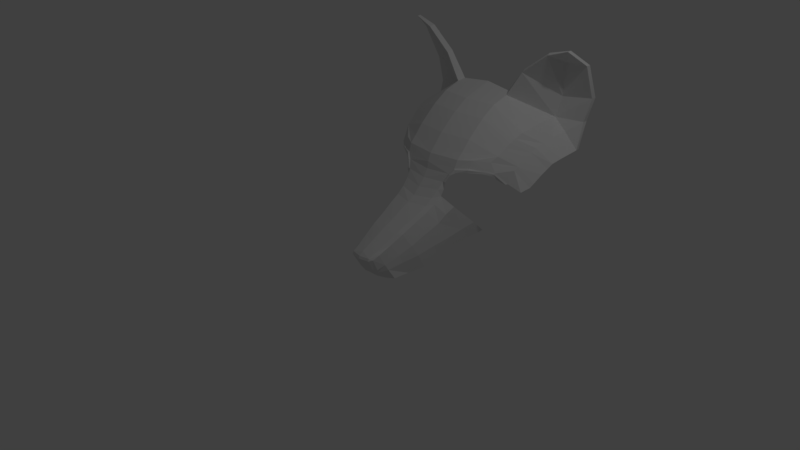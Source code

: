 # Source: fox.blend  (saved by Blender 2.79.0; exported with 4.5.12 LTS)
import bpy
from mathutils import Matrix  # noqa: F401  (used for matrix-valued properties, if any)

bpy.ops.wm.read_factory_settings(use_empty=True)
scene = bpy.context.scene
scene.name = 'Scene'

# ---- collections
col_collection_1 = bpy.data.collections.new('Collection 1'); scene.collection.children.link(col_collection_1)

# ---- world
world_world = bpy.data.worlds.new('World'); scene.world = world_world
world_world.color = (0.05088, 0.05088, 0.05088)
world_world.use_sun_shadow = False
world_world.sun_shadow_jitter_overblur = 0.0
world_world.cycles.sampling_method = 'MANUAL'

# ---- cameras
cam_camera = bpy.data.cameras.new('Camera')
cam_camera.clip_end = 100.0
cam_camera.lens = 35.0
cam_camera.sensor_width = 32.0
cam_camera.sensor_height = 18.0
cam_camera.ortho_scale = 7.314
cam_camera.dof.focus_distance = 0.0
cam_camera.dof.aperture_fstop = 128.0

# ---- lights
light_lamp = bpy.data.lights.new('Lamp', 'POINT')
light_lamp.transmission_factor = 0.0
light_lamp.cutoff_distance = 30.0
light_lamp.energy = 100.0
light_lamp.shadow_buffer_clip_start = 1.001
light_lamp.shadow_soft_size = 0.1
light_lamp.shadow_maximum_resolution = 0.006
light_lamp.use_absolute_resolution = True

# ---- meshes
me_plane = bpy.data.meshes.new('Plane')
me_plane.from_pydata([(-0.8272, 0.01856, -15.18), (1.291, -0.01782, -15.65), (-0.8272, 0.5025, -16.62), (1.07, 0.2312, -16.32), (-0.8272, -0.5927, -13.32), (1.276, -0.629, -13.79), (-0.8272, -1.644, -11.76), (1.276, -1.68, -12.22), (-0.8272, -2.353, -10.95), (1.276, -2.389, -11.42), (-0.8272, -3.355, -9.877), (1.276, -3.392, -10.34), (-0.8272, -4.431, -8.973), (1.276, -4.467, -9.437), (-0.8272, -5.141, -8.344), (1.26, -5.116, -8.788), (3.546, -2.414, -16.46), (3.515, -2.707, -14.16), (3.437, -3.123, -13.29), (3.374, -3.465, -12.74), (3.296, -3.881, -12.2), (3.186, -4.565, -11.3), (2.967, -5.112, -10.69), (-0.8272, -5.971, -8.019), (1.213, -5.947, -8.484), (2.788, -5.918, -10.12), (2.038, -5.792, -9.24), (0.9005, -6.574, -8.162), (2.025, -5.914, -8.994), (0.9919, -6.572, -8.057), (-0.8272, -6.705, -8.019), (-0.8272, -6.705, -7.895), (0.6661, -7.426, -7.761), (-0.8272, -7.518, -7.45), (0.562, -8.168, -7.244), (-0.8272, -8.351, -6.779), (0.4969, -8.899, -6.553), (-0.8272, -9.083, -6.088), (0.4578, -9.529, -5.76), (-0.8272, -9.571, -5.295), (0.3927, -10.12, -4.662), (-0.8272, -10.16, -4.198), (0.2885, -10.79, -3.463), (-0.8272, -10.83, -2.998), (0.2104, -11.46, -2.182), (-0.8272, -11.5, -1.718), (0.0672, -12.21, -0.8612), (-0.8272, -12.25, -0.3967), (-0.04998, -12.88, 0.3381), (-0.8272, -12.92, 0.8026), (0.7575, -7.354, -7.764), (2.749, -6.04, -10.0), (3.283, -6.142, -10.81), (3.244, -6.243, -10.67), (2.113, -5.023, -9.612), (1.265, -6.048, -8.364), (3.752, -7.402, -11.97), (3.686, -7.422, -11.73), (4.328, -3.715, -17.44), (4.296, -4.008, -16.09), (4.244, -4.2, -15.02), (4.181, -4.542, -14.42), (3.461, -5.571, -11.55), (4.103, -4.999, -13.71), (4.032, -5.683, -12.84), (3.954, -6.029, -12.46), (1.985, -6.221, -8.994), (1.344, -6.355, -8.364), (2.71, -6.255, -9.931), (3.126, -6.458, -10.53), (3.51, -7.422, -11.73), (1.101, -6.624, -8.057), (0.867, -7.406, -7.764), (-0.04998, -12.88, 0.3381), (-0.8272, -13.29, 1.254), (-0.1051, -13.27, 1.047), (-0.8272, -13.55, 1.361), (-0.1051, -13.53, 1.155), (-0.8272, -15.14, 0.5154), (-0.229, -15.06, 0.3088), (4.454, -3.41, -19.12), (3.596, -2.207, -19.12), (3.546, -2.414, -16.46), (4.328, -3.715, -17.44), (2.382, 2.64, -15.75), (2.293, 2.859, -16.29), (4.184, 4.86, -15.88), (4.079, 5.001, -16.4), (5.523, 5.582, -16.14), (5.55, 5.62, -16.55), (6.036, 3.957, -18.26), (6.062, 3.994, -18.67), (5.848, 0.3068, -20.06), (5.918, 0.3444, -20.47), (5.391, -2.289, -20.04), (5.418, -2.251, -20.52), (5.383, -5.102, -19.31), (3.596, -2.207, -19.12), (3.973, 0.04289, -19.28), (4.668, 3.9, -18.1), (5.344, -5.102, -19.75), (5.229, -5.495, -17.16), (5.115, -5.782, -16.09), (5.012, -6.219, -15.56), (4.934, -6.676, -14.85), (4.803, -7.455, -13.92), (4.725, -7.801, -13.53), (0.05708, -13.46, 0.7626), (-0.04425, -14.88, 0.03488), (0.1787, -13.08, 0.06652), (0.2625, -12.42, -1.314), (0.4016, -11.66, -2.698), (0.515, -10.81, -4.304), (0.6172, -10.09, -5.754), (0.6571, -9.554, -6.666), (0.6911, -8.894, -7.532), (0.766, -8.17, -7.779), (0.1584, -14.46, -0.6895), (4.523, -8.115, -12.55), (0.3841, -13.87, -2.232), (0.6245, -13.12, -3.616), (0.7988, -12.24, -5.38), (0.9618, -11.51, -6.829), (1.123, -10.69, -7.584), (1.299, -10.03, -8.45), (0.6245, -13.12, -3.616), (0.7988, -12.24, -5.38), (-0.8272, -15.14, 0.5154), (-0.229, -15.06, 0.3088), (-0.8272, -15.46, 0.1041), (-0.2695, -15.38, -0.1658), (0.1764, -15.16, -1.115), (0.3841, -13.87, -2.232), (0.6245, -13.12, -3.616), (0.3841, -13.87, -2.232), (0.6245, -14.51, -4.533), (0.3841, -14.82, -2.77), (0.7988, -14.04, -6.424), (0.9618, -13.66, -8.316), (0.9618, -13.66, -8.316), (1.123, -13.19, -9.957), (1.299, -12.79, -11.52), (-0.8272, -16.38, -1.011), (-0.2695, -16.37, -1.32), (0.1764, -16.43, -1.951), (0.1291, -16.58, -3.924), (0.3695, -16.46, -5.807), (0.5438, -15.83, -7.698), (0.7067, -15.18, -9.59), (0.8682, -14.79, -11.47), (1.044, -14.46, -13.39)], [(23, 30), (30, 31), (26, 54), (81, 82), (81, 97), (119, 132), (125, 133), (132, 134), (122, 138), (138, 139)], [(0, 1, 3, 2), (1, 0, 4, 5), (5, 4, 6, 7), (7, 6, 8, 9), (9, 8, 10, 11), (11, 10, 12, 13), (13, 12, 14, 15), (16, 17, 59, 58), (1, 5, 17, 16), (9, 11, 20, 19), (5, 7, 18, 17), (11, 13, 21, 20), (7, 9, 19, 18), (22, 54, 15, 24, 26, 25), (15, 14, 23, 24), (25, 51, 53, 52), (23, 31, 27, 24), (51, 25, 26, 28), (27, 31, 33, 32), (32, 33, 35, 34), (34, 35, 37, 36), (36, 37, 39, 38), (38, 39, 41, 40), (40, 41, 43, 42), (42, 43, 45, 44), (44, 45, 47, 46), (46, 47, 49, 48), (27, 29, 55, 24), (52, 53, 57, 56), (27, 32, 50, 29), (13, 15, 54, 22, 21), (26, 24, 55, 28), (18, 19, 61, 60), (20, 21, 64, 63), (65, 64, 21, 22, 62), (20, 63, 61, 19), (18, 60, 59, 17), (22, 25, 52, 62), (52, 56, 65, 62), (28, 55, 67, 66), (53, 51, 68, 69), (51, 28, 66, 68), (70, 57, 53, 69), (29, 50, 72, 71), (55, 29, 71, 67), (74, 75, 77, 76), (76, 77, 79, 78), (49, 74, 75, 73, 48), (1, 16, 81), (16, 58, 83, 82), (83, 80, 97, 82), (3, 1, 84, 85), (85, 84, 86, 87), (87, 86, 88, 89), (89, 88, 90, 91), (91, 90, 92, 93), (93, 92, 94, 95), (83, 96, 80), (92, 98, 97, 94), (88, 86, 99), (88, 99, 90), (86, 84, 98, 99), (81, 98, 84, 1), (90, 99, 98, 92), (59, 60, 102, 101), (61, 63, 104, 103), (64, 65, 106, 105), (95, 94, 96, 100), (83, 59, 101, 96), (64, 105, 104, 63), (61, 103, 102, 60), (77, 75, 107), (34, 116, 72, 50, 32), (34, 36, 115, 116), (36, 38, 114, 115), (38, 40, 113, 114), (40, 42, 112, 113), (42, 44, 111, 112), (44, 46, 110, 111), (110, 46, 73, 109), (75, 107, 109, 73), (107, 108, 117, 109), (79, 77, 107, 108), (80, 96, 94, 97), (118, 106, 65, 56), (111, 110, 119, 120), (113, 112, 121, 122), (115, 114, 123, 124), (114, 113, 122, 123), (112, 111, 120, 121), (117, 119, 110, 109), (121, 120, 125, 126), (78, 79, 128, 127), (127, 128, 130, 129), (130, 128, 108), (117, 131, 130, 108), (133, 134, 136, 135), (131, 117, 134, 136), (137, 126, 133, 135), (137, 139, 122, 126), (140, 123, 122, 139), (124, 123, 140, 141), (129, 130, 143, 142), (131, 136, 145, 144), (137, 135, 146, 147), (140, 139, 148, 149), (135, 136, 145, 146), (139, 137, 147, 148), (131, 144, 143, 130), (141, 140, 149, 150)])
me_plane.use_remesh_preserve_volume = False
me_plane.use_remesh_preserve_attributes = False
me_plane.use_mirror_vertex_groups = False
me_plane.update()

# ---- objects
ob_mirror = bpy.data.objects.new('MIRROR', None)
ob_plane = bpy.data.objects.new('Plane', me_plane)
ob_lamp = bpy.data.objects.new('Lamp', light_lamp)
ob_camera = bpy.data.objects.new('Camera', cam_camera)

# ---- transforms, parenting, visibility, modifiers, constraints
ob_mirror.location = (0.0, 0.0, 0.0)
ob_mirror.empty_display_type = 'SINGLE_ARROW'
ob_mirror.empty_image_offset = (0.0, 0.0)
ob_mirror.hide_viewport = True
ob_mirror.hide_select = True
ob_mirror.lineart.crease_threshold = 0.0
ob_plane.location = (0.169, -1.118e-08, 1.771)
ob_plane.rotation_euler = (1.571, -0.0, -0.0)
ob_plane.scale = (0.2044, 0.1309, 0.1309)
ob_plane.lineart.crease_threshold = 0.0
_m = ob_plane.modifiers.new('Mirror', 'MIRROR')
_m.use_clip = True
_m.mirror_object = ob_mirror
ob_lamp.location = (4.076, 1.005, 5.904)
ob_lamp.rotation_euler = (0.6503, 0.05522, 1.866)
ob_lamp.lock_rotations_4d = False
ob_lamp.empty_display_type = 'ARROWS'
ob_lamp.color = (0.0, 0.0, 0.0, 0.0)
ob_lamp.lineart.crease_threshold = 0.0
ob_camera.location = (7.481, -6.508, 5.344)
ob_camera.rotation_euler = (1.109, 0.0, 0.8149)
ob_camera.lock_rotations_4d = False
ob_camera.empty_display_type = 'ARROWS'
ob_camera.color = (0.0, 0.0, 0.0, 0.0)
ob_camera.display_type = 'WIRE'
ob_camera.lineart.crease_threshold = 0.0

# ---- collection membership
col_collection_1.objects.link(ob_mirror)
col_collection_1.objects.link(ob_plane)
col_collection_1.objects.link(ob_lamp)
col_collection_1.objects.link(ob_camera)

# ---- scene / render settings (as saved in the file)
scene.camera = ob_camera
scene.frame_start = 1; scene.frame_end = 250; scene.frame_set(1)
scene.render.engine = 'BLENDER_EEVEE_NEXT'
scene.render.resolution_percentage = 50
scene.render.dither_intensity = 0.0
scene.cycles.use_denoising = False
scene.cycles.samples = 128
scene.cycles.sampling_pattern = 'TABULATED_SOBOL'
scene.cycles.use_adaptive_sampling = False
scene.cycles.use_light_tree = False
scene.cycles.blur_glossy = 0.0
scene.cycles.sample_clamp_indirect = 0.0
scene.view_settings.view_transform = 'Standard'
bpy.context.view_layer.update()
